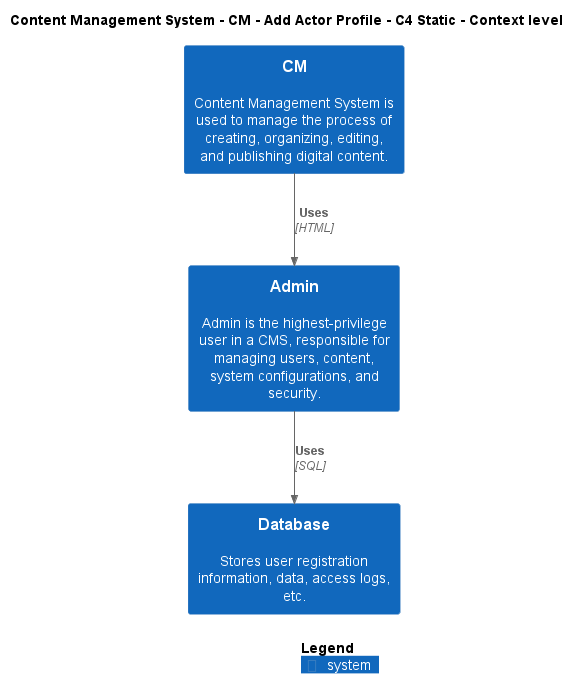

The diagram above was rendered by PlantUML. Its source (embedded in the PNG):
@startuml
!include ..\..\..\..\..\.c4s\C4_Context.puml

AddElementTag("c4interflow:lifecycle:new", $bgColor=green, $fontColor=#ffffff, $borderColor=green, $shadowing="False")
AddElementTag("c4interflow:lifecycle:changed", $bgColor=orange, $fontColor=#ffffff, $borderColor=orange, $shadowing="False")
AddElementTag("c4interflow:lifecycle:removed", $bgColor=red, $fontColor=#ffffff, $borderColor=red, $shadowing="False")

AddRelTag("c4interflow:lifecycle:new", $textColor=green, $lineColor=green)
AddRelTag("c4interflow:lifecycle:changed", $textColor=orange, $lineColor=orange)
AddRelTag("c4interflow:lifecycle:removed", $textColor=red, $lineColor=red)

SHOW_PERSON_PORTRAIT()
LAYOUT_TOP_DOWN()

skinparam linetype polyline

title Content Management System - CM - Add Actor Profile - C4 Static - Context level

System(ContentManagementSystem.SoftwareSystems.CM, "CM", "Content Management System is used to manage the process of creating, organizing, editing, and publishing digital content.")
System(ContentManagementSystem.SoftwareSystems.Admin, "Admin", "Admin is the highest-privilege user in a CMS, responsible for managing users, content, system configurations, and security.")
System(ContentManagementSystem.SoftwareSystems.Database, "Database", "Stores user registration information, data, access logs, etc.")

Rel(ContentManagementSystem.SoftwareSystems.CM, ContentManagementSystem.SoftwareSystems.Admin, "Uses", "HTML", $tags="protocol:html")
Rel(ContentManagementSystem.SoftwareSystems.Admin, ContentManagementSystem.SoftwareSystems.Database, "Uses", "SQL", $tags="protocol:sql")


SHOW_LEGEND()
@enduml